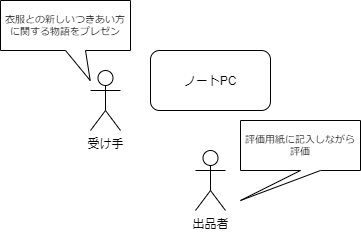

The diagram above was exported from draw.io. Its source (the exported page's mxGraphModel, read from the mxfile embedded in the PNG):
<mxGraphModel dx="520" dy="317" grid="1" gridSize="10" guides="1" tooltips="1" connect="1" arrows="1" fold="1" page="1" pageScale="1" pageWidth="1654" pageHeight="1169" math="0" shadow="0">
  <root>
    <mxCell id="0" />
    <mxCell id="1" parent="0" />
    <mxCell id="2" value="ノートPC" style="rounded=1;whiteSpace=wrap;html=1;" vertex="1" parent="1">
      <mxGeometry x="200" y="60" width="120" height="60" as="geometry" />
    </mxCell>
    <mxCell id="3" value="受け手" style="shape=umlActor;verticalLabelPosition=bottom;verticalAlign=top;html=1;outlineConnect=0;" vertex="1" parent="1">
      <mxGeometry x="140" y="80" width="30" height="60" as="geometry" />
    </mxCell>
    <mxCell id="4" value="出品者" style="shape=umlActor;verticalLabelPosition=bottom;verticalAlign=top;html=1;outlineConnect=0;" vertex="1" parent="1">
      <mxGeometry x="245" y="160" width="30" height="60" as="geometry" />
    </mxCell>
    <mxCell id="6" value="衣服との新しいつきあい方に関する物語をプレゼン" style="shape=callout;whiteSpace=wrap;html=1;perimeter=calloutPerimeter;fontSize=10;verticalAlign=middle;position2=0.69;" vertex="1" parent="1">
      <mxGeometry x="50" y="10" width="130" height="80" as="geometry" />
    </mxCell>
    <mxCell id="9" value="評価用紙に記入しながら評価" style="shape=callout;whiteSpace=wrap;html=1;perimeter=calloutPerimeter;fontSize=10;verticalAlign=middle;position2=0;" vertex="1" parent="1">
      <mxGeometry x="290" y="130" width="120" height="80" as="geometry" />
    </mxCell>
  </root>
</mxGraphModel>